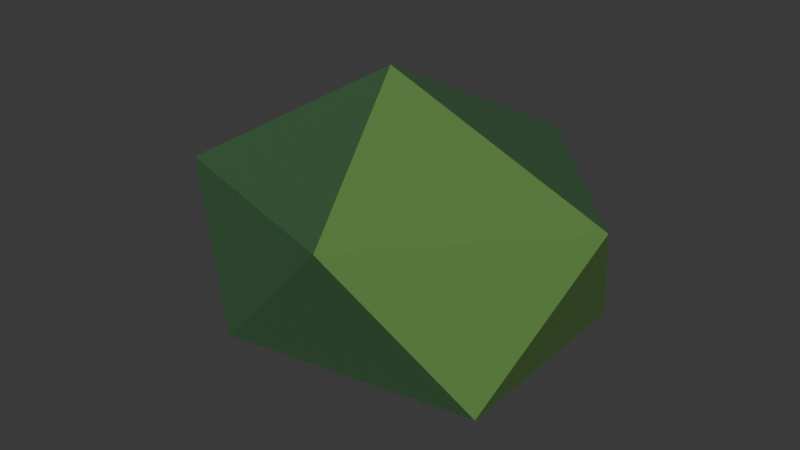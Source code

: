 # Source: bush.blend  (saved by Blender 4.5.90; exported with 4.5.12 LTS)
import bpy
from mathutils import Matrix  # noqa: F401  (used for matrix-valued properties, if any)

bpy.ops.wm.read_factory_settings(use_empty=True)
scene = bpy.context.scene
scene.name = 'Scene'

# ---- collections
col_collection = bpy.data.collections.new('Collection'); scene.collection.children.link(col_collection)

# ---- materials (node trees are filled in below, after node groups)
mat_alfa_leaf_009 = bpy.data.materials.new('Alfa_leaf.009')
mat_alfa_leaf_009.diffuse_color = (0.0356, 0.107, 0.0382, 1.0)
mat_alfa_leaf_light_009 = bpy.data.materials.new('Alfa_leaf_light.009')
mat_alfa_leaf_light_009.diffuse_color = (0.08866, 0.2051, 0.04374, 1.0)

# ---- material node trees
mat_alfa_leaf_009.use_nodes = True; mat_alfa_leaf_009.node_tree.nodes.clear()
_N = mat_alfa_leaf_009.node_tree.nodes; _L = mat_alfa_leaf_009.node_tree.links
n0 = _N.new('ShaderNodeBsdfPrincipled'); n0.name = 'Principled BSDF'; n0.location = (-200, 100)
n0.inputs[0].default_value = (0.0356, 0.107, 0.0382, 1.0)
n0.inputs[2].default_value = 0.9
n1 = _N.new('ShaderNodeOutputMaterial'); n1.name = 'Material Output'; n1.location = (200, 100)
_L.new(n0.outputs[0], n1.inputs[0])
n1.is_active_output = True
mat_alfa_leaf_light_009.use_nodes = True; mat_alfa_leaf_light_009.node_tree.nodes.clear()
_N = mat_alfa_leaf_light_009.node_tree.nodes; _L = mat_alfa_leaf_light_009.node_tree.links
n0 = _N.new('ShaderNodeBsdfPrincipled'); n0.name = 'Principled BSDF'; n0.location = (-200, 100)
n0.inputs[0].default_value = (0.08866, 0.2051, 0.04374, 1.0)
n0.inputs[2].default_value = 0.9
n1 = _N.new('ShaderNodeOutputMaterial'); n1.name = 'Material Output'; n1.location = (200, 100)
_L.new(n0.outputs[0], n1.inputs[0])
n1.is_active_output = True

# ---- world
world_world = bpy.data.worlds.new('World'); scene.world = world_world
world_world.use_nodes = True; world_world.node_tree.nodes.clear()
_N = world_world.node_tree.nodes; _L = world_world.node_tree.links
n0 = _N.new('ShaderNodeOutputWorld'); n0.name = 'World Output'; n0.location = (200, 100)
n1 = _N.new('ShaderNodeBackground'); n1.name = 'Background'; n1.location = (-200, 100)
n1.inputs[0].default_value = (0.05088, 0.05088, 0.05088, 1.0)
_L.new(n1.outputs[0], n0.inputs[0])
n0.is_active_output = True
world_world.color = (0.05088, 0.05088, 0.05088)
world_world.sun_shadow_jitter_overblur = 0.0

# ---- meshes
me_icosphere = bpy.data.meshes.new('Icosphere')
me_icosphere.from_pydata([(-0.02309, -0.003183, 0.0), (0.4095, -0.261, 0.1797), (-0.1712, -0.377, 0.1976), (-0.525, -0.003183, 0.1903), (-0.1927, 0.425, 0.1751), (0.4006, 0.2493, 0.1832), (0.144, -0.425, 0.5268), (-0.4108, -0.2342, 0.507), (-0.411, 0.228, 0.507), (0.1412, 0.4115, 0.5239), (0.525, -0.003183, 0.5292), (-0.02309, -0.003183, 0.75)], [], [(0, 1, 2), (1, 0, 5), (0, 2, 3), (0, 3, 4), (0, 4, 5), (1, 5, 10), (2, 1, 6), (3, 2, 7), (4, 3, 8), (5, 4, 9), (1, 10, 6), (2, 6, 7), (3, 7, 8), (4, 8, 9), (5, 9, 10), (6, 10, 11), (7, 6, 11), (8, 7, 11), (9, 8, 11), (10, 9, 11)])
me_icosphere.polygons.foreach_set('material_index', [1, 0, 0, 0, 0, 1, 0, 0, 0, 0, 1, 0, 0, 0, 0, 1, 0, 0, 0, 0])
_uv = me_icosphere.uv_layers.new(name='UVMap')
_uv.uv.foreach_set('vector', [0.1818, 0.0, 0.2727, 0.1575, 0.09091, 0.1575, 0.2727, 0.1575, 0.3636, 0.0, 0.4545, 0.1575, 0.9091, 0.0, 1.0, 0.1575, 0.8182, 0.1575, 0.7273, 0.0, 0.8182, 0.1575, 0.6364, 0.1575, 0.5455, 0.0, 0.6364, 0.1575, 0.4545, 0.1575, 0.2727, 0.1575, 0.4545, 0.1575, 0.3636, 0.3149, 0.09091, 0.1575, 0.2727, 0.1575, 0.1818, 0.3149, 0.8182, 0.1575, 1.0, 0.1575, 0.9091, 0.3149, 0.6364, 0.1575, 0.8182, 0.1575, 0.7273, 0.3149, 0.4545, 0.1575, 0.6364, 0.1575, 0.5455, 0.3149, 0.2727, 0.1575, 0.3636, 0.3149, 0.1818, 0.3149, 0.09091, 0.1575, 0.1818, 0.3149, 0.0, 0.3149, 0.8182, 0.1575, 0.9091, 0.3149, 0.7273, 0.3149, 0.6364, 0.1575, 0.7273, 0.3149, 0.5455, 0.3149, 0.4545, 0.1575, 0.5455, 0.3149, 0.3636, 0.3149, 0.1818, 0.3149, 0.3636, 0.3149, 0.2727, 0.4724, 0.0, 0.3149, 0.1818, 0.3149, 0.09091, 0.4724, 0.7273, 0.3149, 0.9091, 0.3149, 0.8182, 0.4724, 0.5455, 0.3149, 0.7273, 0.3149, 0.6364, 0.4724, 0.3636, 0.3149, 0.5455, 0.3149, 0.4545, 0.4724])
me_icosphere.materials.append(mat_alfa_leaf_009)
me_icosphere.materials.append(mat_alfa_leaf_light_009)
me_icosphere.update()

# ---- objects
ob_low_shrub = bpy.data.objects.new('Low shrub', me_icosphere)

# ---- transforms, parenting, visibility, modifiers, constraints
ob_low_shrub.location = (0.0, 0.0, 0.0)

# ---- collection membership
col_collection.objects.link(ob_low_shrub)

# ---- scene / render settings (as saved in the file)
scene.frame_start = 1; scene.frame_end = 250; scene.frame_set(1)
scene.render.engine = 'BLENDER_EEVEE_NEXT'
bpy.context.view_layer.update()

# ---- added for rendering (the .blend has no active camera and no usable light): camera, sun
cam_auto = bpy.data.cameras.new('AutoCamera')
cam_auto.lens = 50.0
cam_auto.sensor_width = 36.0
cam_auto.clip_end = 1000.0
ob_auto_camera = bpy.data.objects.new('AutoCamera', cam_auto)
scene.collection.objects.link(ob_auto_camera)
ob_auto_camera.location = (1.42961, -1.71554, 1.51869)
ob_auto_camera.rotation_euler = (1.09748, -7.21219e-08, 0.694738)
scene.camera = ob_auto_camera
light_auto_sun = bpy.data.lights.new('AutoSun', 'SUN')
light_auto_sun.energy = 3.0
light_auto_sun.angle = 0.0523599
ob_auto_sun = bpy.data.objects.new('AutoSun', light_auto_sun)
scene.collection.objects.link(ob_auto_sun)
ob_auto_sun.rotation_euler = (0.872665, 0.174533, 0.523599)
bpy.context.view_layer.update()

